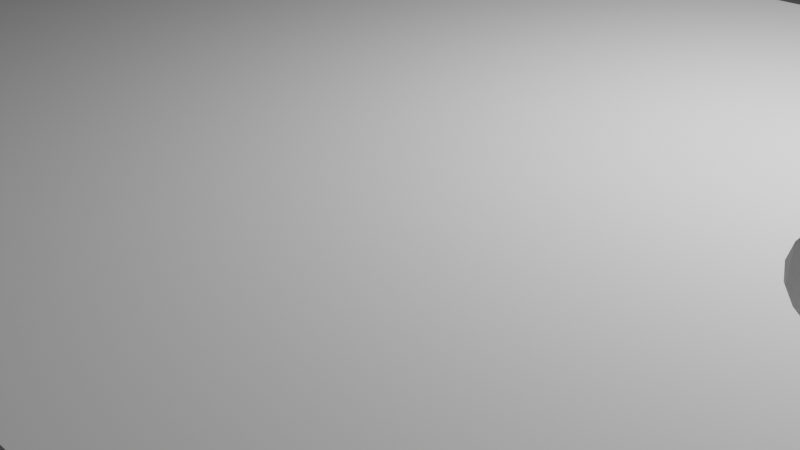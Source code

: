 # Source: synchrobracket_cap.blend  (saved by Blender 2.80.75; exported with 4.5.12 LTS)
import bpy
from mathutils import Matrix  # noqa: F401  (used for matrix-valued properties, if any)

bpy.ops.wm.read_factory_settings(use_empty=True)
scene = bpy.context.scene
scene.name = 'Scene'

# ---- collections
col_collection = bpy.data.collections.new('Collection'); scene.collection.children.link(col_collection)

# ---- world
world_world = bpy.data.worlds.new('World'); scene.world = world_world
world_world.use_nodes = True; world_world.node_tree.nodes.clear()
_N = world_world.node_tree.nodes; _L = world_world.node_tree.links
n0 = _N.new('ShaderNodeOutputWorld'); n0.name = 'World Output'; n0.location = (300, 300)
n1 = _N.new('ShaderNodeBackground'); n1.name = 'Background'; n1.location = (10, 300)
n1.inputs[0].default_value = (0.05088, 0.05088, 0.05088, 1.0)
_L.new(n1.outputs[0], n0.inputs[0])
n0.is_active_output = True
world_world.color = (0.05088, 0.05088, 0.05088)
world_world.use_sun_shadow = False
world_world.sun_shadow_jitter_overblur = 0.0

# ---- cameras
cam_camera = bpy.data.cameras.new('Camera')
cam_camera.clip_end = 100.0
cam_camera.ortho_scale = 7.314

# ---- lights
light_light = bpy.data.lights.new('Light', 'POINT')
light_light.transmission_factor = 0.0
light_light.energy = 1000.0
light_light.shadow_soft_size = 0.1
light_light.shadow_maximum_resolution = 0.006
light_light.use_absolute_resolution = True

# ---- meshes
me_synchro_clamp_002 = bpy.data.meshes.new('Synchro Clamp.002')
me_synchro_clamp_002.from_pydata([(-16.07, -0.3761, -1.348), (-12.07, 4.624, -1.348), (-12.07, -5.376, -1.348), (-4.072, 4.624, -1.348), (-2.958, 4.624, -1.348), (0.8151, 4.624, -1.348), (-8.072, 4.624, -1.348), (9.928, 4.624, -1.348), (13.93, -0.3761, -1.348), (1.928, -5.376, -1.348), (9.928, -5.376, -1.348), (0.8151, -5.376, -1.348), (-2.958, -5.376, -1.348), (-4.072, -5.376, -1.348), (-16.07, -0.3761, 1.652), (-12.07, 4.624, 1.652), (-12.07, -5.376, 1.652), (-4.072, -5.376, 1.652), (-2.958, -5.376, 1.652), (0.8151, -5.376, 1.652), (1.928, -5.376, 1.652), (9.928, -5.376, 1.652), (13.93, -0.3761, 1.652), (9.928, 4.624, 1.652), (1.928, 4.624, 1.652), (0.8151, 4.624, 1.652), (-2.958, 4.624, 1.652), (-4.072, 4.624, 1.652), (5.928, 4.624, 1.652), (-7.515, 4.624, 1.652), (7.176, -1.209, 1.652), (7.176, -1.209, -1.348), (5.928, 1.124, 1.652), (5.928, 1.124, -1.348), (5.636, 1.095, 1.652), (5.636, 1.095, -1.348), (5.354, 1.01, 1.652), (5.354, 1.01, -1.348), (4.543, -0.9501, -1.348), (4.543, -0.9501, 1.652), (4.681, -1.209, -1.348), (4.681, -1.209, 1.652), (4.457, -0.6687, -1.348), (4.457, -0.6687, 1.652), (4.868, -1.437, -1.348), (4.868, -1.437, 1.652), (5.636, -1.847, -1.348), (5.636, -1.847, 1.652), (5.928, -1.876, -1.348), (5.928, -1.876, 1.652), (5.354, -1.762, -1.348), (5.354, -1.762, 1.652), (7.4, -0.08342, 1.652), (7.4, -0.08342, -1.348), (6.762, 0.8711, 1.652), (6.762, 0.8711, -1.348), (7.428, -0.3761, 1.652), (7.428, -0.3761, -1.348), (7.314, 0.198, 1.652), (7.314, 0.198, -1.348), (6.221, -1.847, -1.348), (6.221, -1.847, 1.652), (4.868, 0.6846, -1.348), (4.868, 0.6846, 1.652), (5.095, 0.8711, 1.652), (5.095, 0.8711, -1.348), (4.681, 0.4573, -1.348), (4.681, 0.4573, 1.652), (7.4, -0.6687, 1.652), (7.4, -0.6687, -1.348), (6.762, -1.623, -1.348), (6.762, -1.623, 1.652), (6.989, -1.437, 1.652), (6.989, -1.437, -1.348), (7.314, -0.9501, 1.652), (7.314, -0.9501, -1.348), (4.428, -0.3761, -1.348), (4.428, -0.3761, 1.652), (5.095, -1.623, -1.348), (5.095, -1.623, 1.652), (4.457, -0.08342, -1.348), (4.457, -0.08342, 1.652), (6.989, 0.6846, 1.652), (6.989, 0.6846, -1.348), (6.502, -1.762, -1.348), (6.502, -1.762, 1.652), (7.176, 0.4573, 1.652), (7.176, 0.4573, -1.348), (4.543, 0.198, -1.348), (4.543, 0.198, 1.652), (6.502, 1.01, 1.652), (6.502, 1.01, -1.348), (6.221, 1.095, 1.652), (6.221, 1.095, -1.348), (-6.268, -1.209, 1.652), (-6.268, -1.209, -1.348), (-7.515, 1.124, 1.652), (-7.515, 1.124, -1.348), (-7.808, 1.095, 1.652), (-7.808, 1.095, -1.348), (-8.089, 1.01, 1.652), (-8.089, 1.01, -1.348), (-8.901, -0.9501, -1.348), (-8.901, -0.9501, 1.652), (-8.762, -1.209, -1.348), (-8.762, -1.209, 1.652), (-8.986, -0.6687, -1.348), (-8.986, -0.6687, 1.652), (-8.576, -1.437, -1.348), (-8.576, -1.437, 1.652), (-7.808, -1.847, -1.348), (-7.808, -1.847, 1.652), (-7.515, -1.876, -1.348), (-7.515, -1.876, 1.652), (-8.089, -1.762, -1.348), (-8.089, -1.762, 1.652), (-6.044, -0.08342, 1.652), (-6.044, -0.08342, -1.348), (-6.682, 0.8711, 1.652), (-6.682, 0.8711, -1.348), (-6.015, -0.3761, 1.652), (-6.015, -0.3761, -1.348), (-6.129, 0.198, 1.652), (-6.129, 0.198, -1.348), (-7.222, -1.847, -1.348), (-7.222, -1.847, 1.652), (-8.576, 0.6846, -1.348), (-8.576, 0.6846, 1.652), (-8.348, 0.8711, 1.652), (-8.348, 0.8711, -1.348), (-8.762, 0.4573, -1.348), (-8.762, 0.4573, 1.652), (-6.044, -0.6687, 1.652), (-6.044, -0.6687, -1.348), (-6.682, -1.623, -1.348), (-6.682, -1.623, 1.652), (-6.454, -1.437, 1.652), (-6.454, -1.437, -1.348), (-6.129, -0.9501, 1.652), (-6.129, -0.9501, -1.348), (-9.015, -0.3761, -1.348), (-9.015, -0.3761, 1.652), (-8.348, -1.623, -1.348), (-8.348, -1.623, 1.652), (-8.986, -0.08342, -1.348), (-8.986, -0.08342, 1.652), (-6.454, 0.6846, 1.652), (-6.454, 0.6846, -1.348), (-6.941, -1.762, -1.348), (-6.941, -1.762, 1.652), (-6.268, 0.4573, 1.652), (-6.268, 0.4573, -1.348), (-8.901, 0.198, -1.348), (-8.901, 0.198, 1.652), (-6.941, 1.01, 1.652), (-6.941, 1.01, -1.348), (-7.222, 1.095, 1.652), (-7.222, 1.095, -1.348), (0.8151, 4.624, 0.5335), (9.928, 4.624, 0.5335), (7.896, 4.624, 0.5335), (7.896, 4.624, -1.348), (-3.515, 4.624, -1.348), (8.912, 4.624, -1.348), (-1.072, 4.624, -1.348), (5.782, 1.11, -1.348), (5.495, 1.052, -1.348), (7.414, -0.2297, -1.348), (6.875, 0.7779, -1.348), (7.357, 0.05727, -1.348), (4.981, 0.7779, -1.348), (4.774, 0.571, -1.348), (6.075, 1.11, -1.348), (5.225, 0.9405, -1.348), (4.443, -0.2297, -1.348), (7.082, 0.5709, -1.348), (7.245, 0.3276, -1.348), (4.612, 0.3276, -1.348), (6.632, 0.9405, -1.348), (6.362, 1.052, -1.348), (4.5, 0.05727, -1.348), (7.896, 1.959, -1.348), (0.8151, 1.959, -1.348), (0.8151, 1.959, 0.5335), (7.896, 1.959, 0.5335)], [], [(15, 77, 81, 89, 67, 63, 64, 36, 34, 32, 92, 90, 54, 82, 86, 58, 52, 56, 23, 28, 29), (13, 2, 12), (0, 1, 140, 106, 102, 104, 108, 142, 114, 110, 112, 124, 148, 134, 137, 95, 139, 133, 121, 76, 42, 38, 40, 44, 78, 50, 46, 48, 60, 84, 70, 73, 31, 75, 69, 57, 181, 7, 8, 10, 9, 11, 12, 13, 2), (0, 14, 1), (1, 14, 15), (0, 2, 14), (14, 2, 16), (16, 2, 13), (17, 16, 13), (17, 13, 12), (18, 17, 12), (18, 12, 11), (19, 18, 11), (11, 9, 19), (19, 9, 20), (20, 9, 10), (21, 20, 10), (21, 10, 8), (22, 21, 8), (8, 7, 159, 23), (22, 8, 23), (161, 160, 159, 7, 163), (159, 160, 158, 25, 24, 23), (4, 26, 5, 164), (5, 26, 25, 158), (4, 162, 3, 27), (26, 4, 27), (1, 15, 3, 6), (3, 15, 27), (21, 19, 20), (26, 27, 15, 29), (26, 29, 28, 24, 25), (69, 68, 56, 57), (73, 72, 30, 31), (31, 30, 74, 75), (80, 81, 77, 76, 174), (53, 52, 58, 59, 169), (57, 56, 52, 53, 167), (87, 86, 82, 83, 175), (33, 32, 34, 35, 165), (46, 47, 49, 48), (66, 67, 89, 88, 177), (48, 49, 61, 60), (35, 34, 36, 37, 166), (83, 82, 54, 55, 168), (78, 79, 51, 50), (55, 54, 90, 91, 178), (70, 71, 72, 73), (65, 64, 63, 62, 170), (88, 89, 81, 80, 180), (23, 56, 68, 74, 30, 72, 71, 85, 61, 49, 47, 51, 79, 45, 41, 39, 43, 77, 120, 132, 138, 94, 136, 135, 149, 125, 113, 111, 115, 143, 109, 105, 103, 107, 141, 15, 14, 16, 17, 18, 19, 21, 22), (84, 85, 71, 70), (44, 45, 79, 78), (38, 39, 41, 40), (93, 92, 32, 33, 172), (59, 58, 86, 87, 176), (76, 77, 43, 42), (75, 74, 68, 69), (50, 51, 47, 46), (37, 36, 64, 65, 173), (91, 90, 92, 93, 179), (60, 61, 85, 84), (42, 43, 39, 38), (62, 63, 67, 66, 171), (40, 41, 45, 44), (133, 132, 120, 121), (137, 136, 94, 95), (95, 94, 138, 139), (144, 145, 141, 140), (117, 116, 122, 123), (121, 120, 116, 117), (151, 150, 146, 147), (97, 96, 98, 99), (15, 141, 145, 153, 131, 127, 128, 100, 98, 96, 156, 154, 118, 146, 150, 122, 116, 120, 77), (110, 111, 113, 112), (130, 131, 153, 152), (112, 113, 125, 124), (99, 98, 100, 101), (147, 146, 118, 119), (142, 143, 115, 114), (119, 118, 154, 155), (134, 135, 136, 137), (129, 128, 127, 126), (152, 153, 145, 144), (148, 149, 135, 134), (108, 109, 143, 142), (102, 103, 105, 104), (157, 156, 96, 97), (123, 122, 150, 151), (140, 141, 107, 106), (139, 138, 132, 133), (114, 115, 111, 110), (76, 121, 117, 123, 151, 147, 119, 155, 157, 97, 99, 101, 129, 126, 130, 152, 144, 140, 1, 182), (101, 100, 128, 129), (155, 154, 156, 157), (124, 125, 149, 148), (106, 107, 103, 102), (126, 127, 131, 130), (104, 105, 109, 108), (161, 163, 7), (163, 7, 181), (181, 57, 167), (53, 169, 181), (169, 59, 181), (181, 167, 53), (161, 163, 181), (164, 5, 182), (59, 176, 181), (176, 87, 181), (3, 162, 182), (162, 4, 182), (182, 4, 164), (87, 175, 181), (175, 83, 181), (83, 168, 181), (168, 55, 181), (182, 1, 6), (6, 3, 182), (181, 55, 178), (174, 76, 182), (80, 174, 182), (181, 178, 91), (91, 179, 181), (165, 35, 166, 37, 173, 65, 170, 62, 171, 66, 177, 88, 180, 80, 182, 181, 179, 93, 172, 33), (160, 184, 183, 158), (158, 183, 182, 5), (161, 181, 184, 160), (184, 183, 182, 181)])
_uv = me_synchro_clamp_002.uv_layers.new(name='UVMap')
_uv.uv.foreach_set('vector', [0.0, 0.0, 0.0, 0.0, 0.0, 0.0, 0.0, 0.0, 0.0, 0.0, 0.0, 0.0, 0.0, 0.0, 0.0, 0.0, 0.0, 0.0, 0.0, 0.0, 0.0, 0.0, 0.0, 0.0, 0.0, 0.0, 0.0, 0.0, 0.0, 0.0, 0.0, 0.0, 0.0, 0.0, 0.0, 0.0, 0.0, 0.0, 0.0, 0.0, 0.0, 0.0, 0.0, 0.0, 0.0, 0.0, 0.0, 0.0, 0.0, 0.0, 0.0, 0.0, 0.0, 0.0, 0.0, 0.0, 0.0, 0.0, 0.0, 0.0, 0.0, 0.0, 0.0, 0.0, 0.0, 0.0, 0.0, 0.0, 0.0, 0.0, 0.0, 0.0, 0.0, 0.0, 0.0, 0.0, 0.0, 0.0, 0.0, 0.0, 0.0, 0.0, 0.0, 0.0, 0.0, 0.0, 0.0, 0.0, 0.0, 0.0, 0.0, 0.0, 0.0, 0.0, 0.0, 0.0, 0.0, 0.0, 0.0, 0.0, 0.0, 0.0, 0.0, 0.0, 0.0, 0.0, 0.0, 0.0, 0.0, 0.0, 0.0, 0.0, 0.0, 0.0, 0.0, 0.0, 0.0, 0.0, 0.0, 0.0, 0.0, 0.0, 0.0, 0.0, 0.0, 0.0, 0.0, 0.0, 0.0, 0.0, 0.0, 0.0, 0.0, 0.0, 0.0, 0.0, 0.0, 0.0, 0.0, 0.0, 0.0, 0.0, 0.0, 0.0, 0.0, 0.0, 0.0, 0.0, 0.0, 0.0, 0.0, 0.0, 0.0, 0.0, 0.0, 0.0, 0.0, 0.0, 0.0, 0.0, 0.0, 0.0, 0.0, 0.0, 0.0, 0.0, 0.0, 0.0, 0.0, 0.0, 0.0, 0.0, 0.0, 0.0, 0.0, 0.0, 0.0, 0.0, 0.0, 0.0, 0.0, 0.0, 0.0, 0.0, 0.0, 0.0, 0.0, 0.0, 0.0, 0.0, 0.0, 0.0, 0.0, 0.0, 0.0, 0.0, 0.0, 0.0, 0.0, 0.0, 0.0, 0.0, 0.0, 0.0, 0.0, 0.0, 0.0, 0.0, 0.0, 0.0, 0.0, 0.0, 0.0, 0.0, 0.0, 0.0, 0.0, 0.0, 0.0, 0.0, 0.0, 0.0, 0.0, 0.0, 0.0, 0.0, 0.0, 0.0, 0.0, 0.0, 0.0, 0.0, 0.0, 0.0, 0.0, 0.0, 0.0, 0.0, 0.0, 0.0, 0.0, 0.0, 0.0, 0.0, 0.0, 0.0, 0.0, 0.0, 0.0, 0.0, 0.0, 0.0, 0.0, 0.0, 0.0, 0.0, 0.0, 0.0, 0.0, 0.0, 0.0, 0.0, 0.0, 0.0, 0.0, 0.0, 0.0, 0.0, 0.0, 0.0, 0.0, 0.0, 0.0, 0.0, 0.0, 0.0, 0.0, 0.0, 0.0, 0.0, 0.0, 0.0, 0.0, 0.0, 0.0, 0.0, 0.0, 0.0, 0.0, 0.0, 0.0, 0.0, 0.0, 0.0, 0.0, 0.0, 0.0, 0.0, 0.0, 0.0, 0.0, 0.0, 0.0, 0.0, 0.0, 0.0, 0.0, 0.0, 0.0, 0.0, 0.0, 0.0, 0.0, 0.0, 0.0, 0.0, 0.0, 0.0, 0.0, 0.0, 0.0, 0.0, 0.0, 0.0, 0.0, 0.0, 0.0, 0.0, 0.0, 0.0, 0.0, 0.0, 0.0, 0.0, 0.0, 0.0, 0.0, 0.0, 0.7188, 0.837, 0.7188, 0.987, 0.75, 0.987, 0.75, 0.837, 0.625, 0.837, 0.625, 0.987, 0.6562, 0.987, 0.6562, 0.837, 0.6562, 0.837, 0.6562, 0.987, 0.6875, 0.987, 0.6875, 0.837, 0.2188, 0.837, 0.2188, 0.987, 0.25, 0.987, 0.25, 0.837, 0.2344, 0.837, 0.7812, 0.837, 0.7812, 0.987, 0.8125, 0.987, 0.8125, 0.837, 0.7969, 0.837, 0.75, 0.837, 0.75, 0.987, 0.7812, 0.987, 0.7812, 0.837, 0.7656, 0.837, 0.8438, 0.837, 0.8438, 0.987, 0.875, 0.987, 0.875, 0.837, 0.8594, 0.837, 0.0, 0.837, 0.0, 0.987, 0.03125, 0.987, 0.03125, 0.837, 0.01562, 0.837, 0.4688, 0.837, 0.4688, 0.987, 0.5, 0.987, 0.5, 0.837, 0.1562, 0.837, 0.1562, 0.987, 0.1875, 0.987, 0.1875, 0.837, 0.1719, 0.837, 0.5, 0.837, 0.5, 0.987, 0.5312, 0.987, 0.5312, 0.837, 0.03125, 0.837, 0.03125, 0.987, 0.0625, 0.987, 0.0625, 0.837, 0.04688, 0.837, 0.875, 0.837, 0.875, 0.987, 0.9062, 0.987, 0.9062, 0.837, 0.8906, 0.837, 0.4062, 0.837, 0.4062, 0.987, 0.4375, 0.987, 0.4375, 0.837, 0.9062, 0.837, 0.9062, 0.987, 0.9375, 0.987, 0.9375, 0.837, 0.9219, 0.837, 0.5938, 0.837, 0.5938, 0.987, 0.625, 0.987, 0.625, 0.837, 0.09375, 0.837, 0.09375, 0.987, 0.125, 0.987, 0.125, 0.837, 0.1094, 0.837, 0.1875, 0.837, 0.1875, 0.987, 0.2188, 0.987, 0.2188, 0.837, 0.2031, 0.837, 0.0, 0.0, 0.0, 0.0, 0.0, 0.0, 0.0, 0.0, 0.0, 0.0, 0.0, 0.0, 0.0, 0.0, 0.0, 0.0, 0.0, 0.0, 0.0, 0.0, 0.0, 0.0, 0.0, 0.0, 0.0, 0.0, 0.0, 0.0, 0.0, 0.0, 0.0, 0.0, 0.0, 0.0, 0.0, 0.0, 0.0, 0.0, 0.0, 0.0, 0.0, 0.0, 0.0, 0.0, 0.0, 0.0, 0.0, 0.0, 0.0, 0.0, 0.0, 0.0, 0.0, 0.0, 0.0, 0.0, 0.0, 0.0, 0.0, 0.0, 0.0, 0.0, 0.0, 0.0, 0.0, 0.0, 0.0, 0.0, 0.0, 0.0, 0.0, 0.0, 0.0, 0.0, 0.0, 0.0, 0.0, 0.0, 0.0, 0.0, 0.0, 0.0, 0.0, 0.0, 0.0, 0.0, 0.5625, 0.837, 0.5625, 0.987, 0.5938, 0.987, 0.5938, 0.837, 0.375, 0.837, 0.375, 0.987, 0.4062, 0.987, 0.4062, 0.837, 0.3125, 0.837, 0.3125, 0.987, 0.3438, 0.987, 0.3438, 0.837, 0.9688, 0.837, 0.9688, 0.987, 1.0, 0.987, 1.0, 0.837, 0.9844, 0.837, 0.8125, 0.837, 0.8125, 0.987, 0.8438, 0.987, 0.8438, 0.837, 0.8281, 0.837, 0.25, 0.837, 0.25, 0.987, 0.2813, 0.987, 0.2812, 0.837, 0.6875, 0.837, 0.6875, 0.987, 0.7188, 0.987, 0.7188, 0.837, 0.4375, 0.837, 0.4375, 0.987, 0.4688, 0.987, 0.4688, 0.837, 0.0625, 0.837, 0.0625, 0.987, 0.09375, 0.987, 0.09375, 0.837, 0.07812, 0.837, 0.9375, 0.837, 0.9375, 0.987, 0.9688, 0.987, 0.9688, 0.837, 0.9531, 0.837, 0.5312, 0.837, 0.5312, 0.987, 0.5625, 0.987, 0.5625, 0.837, 0.2812, 0.837, 0.2813, 0.987, 0.3125, 0.987, 0.3125, 0.837, 0.125, 0.837, 0.125, 0.987, 0.1562, 0.987, 0.1562, 0.837, 0.1406, 0.837, 0.3438, 0.837, 0.3438, 0.987, 0.375, 0.987, 0.375, 0.837, 0.7188, 0.837, 0.7188, 0.987, 0.75, 0.987, 0.75, 0.837, 0.625, 0.837, 0.625, 0.987, 0.6562, 0.987, 0.6562, 0.837, 0.6562, 0.837, 0.6562, 0.987, 0.6875, 0.987, 0.6875, 0.837, 0.2188, 0.837, 0.2188, 0.987, 0.25, 0.987, 0.25, 0.837, 0.7812, 0.837, 0.7812, 0.987, 0.8125, 0.987, 0.8125, 0.837, 0.75, 0.837, 0.75, 0.987, 0.7812, 0.987, 0.7812, 0.837, 0.8438, 0.837, 0.8438, 0.987, 0.875, 0.987, 0.875, 0.837, 0.0, 0.837, 0.0, 0.987, 0.03125, 0.987, 0.03125, 0.837, 0.0, 0.0, 0.0, 0.0, 0.0, 0.0, 0.0, 0.0, 0.0, 0.0, 0.0, 0.0, 0.0, 0.0, 0.0, 0.0, 0.0, 0.0, 0.0, 0.0, 0.0, 0.0, 0.0, 0.0, 0.0, 0.0, 0.0, 0.0, 0.0, 0.0, 0.0, 0.0, 0.0, 0.0, 0.0, 0.0, 0.0, 0.0, 0.4688, 0.837, 0.4688, 0.987, 0.5, 0.987, 0.5, 0.837, 0.1562, 0.837, 0.1562, 0.987, 0.1875, 0.987, 0.1875, 0.837, 0.5, 0.837, 0.5, 0.987, 0.5312, 0.987, 0.5312, 0.837, 0.03125, 0.837, 0.03125, 0.987, 0.0625, 0.987, 0.0625, 0.837, 0.875, 0.837, 0.875, 0.987, 0.9062, 0.987, 0.9062, 0.837, 0.4062, 0.837, 0.4062, 0.987, 0.4375, 0.987, 0.4375, 0.837, 0.9062, 0.837, 0.9062, 0.987, 0.9375, 0.987, 0.9375, 0.837, 0.5938, 0.837, 0.5938, 0.987, 0.625, 0.987, 0.625, 0.837, 0.09375, 0.837, 0.09375, 0.987, 0.125, 0.987, 0.125, 0.837, 0.1875, 0.837, 0.1875, 0.987, 0.2188, 0.987, 0.2188, 0.837, 0.5625, 0.837, 0.5625, 0.987, 0.5938, 0.987, 0.5938, 0.837, 0.375, 0.837, 0.375, 0.987, 0.4062, 0.987, 0.4062, 0.837, 0.3125, 0.837, 0.3125, 0.987, 0.3438, 0.987, 0.3438, 0.837, 0.9688, 0.837, 0.9688, 0.987, 1.0, 0.987, 1.0, 0.837, 0.8125, 0.837, 0.8125, 0.987, 0.8438, 0.987, 0.8438, 0.837, 0.25, 0.837, 0.25, 0.987, 0.2812, 0.987, 0.2812, 0.837, 0.6875, 0.837, 0.6875, 0.987, 0.7188, 0.987, 0.7188, 0.837, 0.4375, 0.837, 0.4375, 0.987, 0.4688, 0.987, 0.4688, 0.837, 0.0, 0.0, 0.0, 0.0, 0.0, 0.0, 0.0, 0.0, 0.0, 0.0, 0.0, 0.0, 0.0, 0.0, 0.0, 0.0, 0.0, 0.0, 0.0, 0.0, 0.0, 0.0, 0.0, 0.0, 0.0, 0.0, 0.0, 0.0, 0.0, 0.0, 0.0, 0.0, 0.0, 0.0, 0.0, 0.0, 0.0, 0.0, 0.0, 0.0, 0.0625, 0.837, 0.0625, 0.987, 0.09375, 0.987, 0.09375, 0.837, 0.9375, 0.837, 0.9375, 0.987, 0.9688, 0.987, 0.9688, 0.837, 0.5312, 0.837, 0.5312, 0.987, 0.5625, 0.987, 0.5625, 0.837, 0.2812, 0.837, 0.2812, 0.987, 0.3125, 0.987, 0.3125, 0.837, 0.125, 0.837, 0.125, 0.987, 0.1562, 0.987, 0.1562, 0.837, 0.3438, 0.837, 0.3438, 0.987, 0.375, 0.987, 0.375, 0.837, 0.0, 0.0, 0.0, 0.0, 0.0, 0.0, 0.0, 0.0, 0.0, 0.0, 0.0, 0.0, 0.0, 0.0, 0.0, 0.0, 0.0, 0.0, 0.0, 0.0, 0.0, 0.0, 0.0, 0.0, 0.0, 0.0, 0.0, 0.0, 0.0, 0.0, 0.0, 0.0, 0.0, 0.0, 0.0, 0.0, 0.0, 0.0, 0.0, 0.0, 0.0, 0.0, 0.0, 0.0, 0.0, 0.0, 0.0, 0.0, 0.0, 0.0, 0.0, 0.0, 0.0, 0.0, 0.0, 0.0, 0.0, 0.0, 0.0, 0.0, 0.0, 0.0, 0.0, 0.0, 0.0, 0.0, 0.0, 0.0, 0.0, 0.0, 0.0, 0.0, 0.0, 0.0, 0.0, 0.0, 0.0, 0.0, 0.0, 0.0, 0.0, 0.0, 0.0, 0.0, 0.0, 0.0, 0.0, 0.0, 0.0, 0.0, 0.0, 0.0, 0.0, 0.0, 0.0, 0.0, 0.0, 0.0, 0.0, 0.0, 0.0, 0.0, 0.0, 0.0, 0.0, 0.0, 0.0, 0.0, 0.0, 0.0, 0.0, 0.0, 0.0, 0.0, 0.0, 0.0, 0.0, 0.0, 0.0, 0.0, 0.0, 0.0, 0.0, 0.0, 0.0, 0.0, 0.0, 0.0, 0.0, 0.0, 0.0, 0.0, 0.0, 0.0, 0.0, 0.0, 0.0, 0.0, 0.0, 0.0, 0.0, 0.0, 0.0, 0.0, 0.01562, 0.837, 0.03125, 0.837, 0.04688, 0.837, 0.0625, 0.837, 0.07812, 0.837, 0.09375, 0.837, 0.1094, 0.837, 0.125, 0.837, 0.1406, 0.837, 0.1562, 0.837, 0.1719, 0.837, 0.1875, 0.837, 0.2031, 0.837, 0.2188, 0.837, 0.0, 0.0, 0.0, 0.0, 0.0, 0.0, 0.9688, 0.837, 0.9844, 0.837, 1.0, 0.837, 0.0, 0.0, 0.0, 0.0, 0.0, 0.0, 0.0, 0.0, 0.0, 0.0, 0.0, 0.0, 0.0, 0.0, 0.0, 0.0, 0.0, 0.0, 0.0, 0.0, 0.0, 0.0, 0.0, 0.0, 0.0, 0.0, 0.0, 0.0, 0.0, 0.0, 0.0, 0.0])
me_synchro_clamp_002.use_remesh_preserve_volume = False
me_synchro_clamp_002.use_remesh_preserve_attributes = False
me_synchro_clamp_002.use_mirror_vertex_groups = False
me_synchro_clamp_002.update()

# ---- objects
ob_light = bpy.data.objects.new('Light', light_light)
ob_camera = bpy.data.objects.new('Camera', cam_camera)
ob_synchro_bracket_cap = bpy.data.objects.new('synchro bracket cap', me_synchro_clamp_002)

# ---- transforms, parenting, visibility, modifiers, constraints
ob_light.location = (4.076, 1.005, 5.904)
ob_light.rotation_euler = (0.6503, 0.05522, 1.866)
ob_light.lock_rotations_4d = False
ob_light.empty_display_type = 'ARROWS'
ob_light.color = (0.0, 0.0, 0.0, 0.0)
ob_light.lineart.crease_threshold = 0.0
ob_camera.location = (7.359, -6.926, 4.958)
ob_camera.rotation_euler = (1.109, 0.0, 0.8149)
ob_camera.lock_rotations_4d = False
ob_camera.empty_display_type = 'ARROWS'
ob_camera.color = (0.0, 0.0, 0.0, 0.0)
ob_camera.display_type = 'WIRE'
ob_camera.lineart.crease_threshold = 0.0
ob_synchro_bracket_cap.location = (0.0, 0.0, 0.0)
ob_synchro_bracket_cap.lineart.crease_threshold = 0.0

# ---- collection membership
col_collection.objects.link(ob_light)
col_collection.objects.link(ob_camera)
col_collection.objects.link(ob_synchro_bracket_cap)

# ---- scene / render settings (as saved in the file)
scene.camera = ob_camera
scene.frame_start = 1; scene.frame_end = 250; scene.frame_set(1)
scene.render.engine = 'BLENDER_EEVEE_NEXT'
scene.cycles.use_denoising = False
scene.cycles.samples = 128
scene.cycles.sampling_pattern = 'TABULATED_SOBOL'
scene.cycles.use_adaptive_sampling = False
scene.cycles.use_light_tree = False
scene.view_settings.view_transform = 'Filmic'
bpy.context.view_layer.update()

